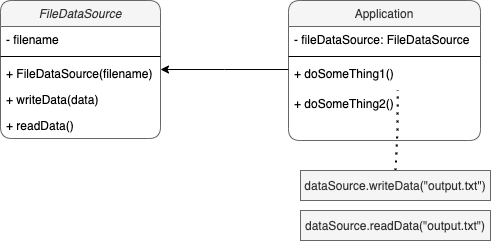

The diagram above was exported from draw.io. Its source (the exported page's mxGraphModel, read from the mxfile embedded in the PNG):
<mxGraphModel dx="670" dy="959" grid="1" gridSize="10" guides="1" tooltips="1" connect="1" arrows="1" fold="1" page="1" pageScale="1" pageWidth="827" pageHeight="1169" math="0" shadow="0">
  <root>
    <mxCell id="WIyWlLk6GJQsqaUBKTNV-0" />
    <mxCell id="WIyWlLk6GJQsqaUBKTNV-1" parent="WIyWlLk6GJQsqaUBKTNV-0" />
    <mxCell id="zkfFHV4jXpPFQw0GAbJ--0" value="FileDataSource" style="swimlane;fontStyle=2;align=center;verticalAlign=top;childLayout=stackLayout;horizontal=1;startSize=26;horizontalStack=0;resizeParent=1;resizeLast=0;collapsible=1;marginBottom=0;rounded=0;shadow=0;strokeWidth=1;rounded=1;fillColor=#f5f5f5;strokeColor=#666666;fontColor=#333333;" parent="WIyWlLk6GJQsqaUBKTNV-1" vertex="1">
      <mxGeometry x="220" y="120" width="160" height="138" as="geometry">
        <mxRectangle x="230" y="140" width="160" height="26" as="alternateBounds" />
      </mxGeometry>
    </mxCell>
    <mxCell id="zkfFHV4jXpPFQw0GAbJ--3" value="- filename" style="text;align=left;verticalAlign=top;spacingLeft=4;spacingRight=4;overflow=hidden;rotatable=0;points=[[0,0.5],[1,0.5]];portConstraint=eastwest;rounded=0;shadow=0;html=0;" parent="zkfFHV4jXpPFQw0GAbJ--0" vertex="1">
      <mxGeometry y="26" width="160" height="26" as="geometry" />
    </mxCell>
    <mxCell id="zkfFHV4jXpPFQw0GAbJ--4" value="" style="line;html=1;strokeWidth=1;align=left;verticalAlign=middle;spacingTop=-1;spacingLeft=3;spacingRight=3;rotatable=0;labelPosition=right;points=[];portConstraint=eastwest;" parent="zkfFHV4jXpPFQw0GAbJ--0" vertex="1">
      <mxGeometry y="52" width="160" height="8" as="geometry" />
    </mxCell>
    <mxCell id="hdDZ0Ue-jVLuDU-AkkYs-11" value="+ FileDataSource(filename)" style="text;align=left;verticalAlign=top;spacingLeft=4;spacingRight=4;overflow=hidden;rotatable=0;points=[[0,0.5],[1,0.5]];portConstraint=eastwest;" vertex="1" parent="zkfFHV4jXpPFQw0GAbJ--0">
      <mxGeometry y="60" width="160" height="26" as="geometry" />
    </mxCell>
    <mxCell id="zkfFHV4jXpPFQw0GAbJ--5" value="+ writeData(data)" style="text;align=left;verticalAlign=top;spacingLeft=4;spacingRight=4;overflow=hidden;rotatable=0;points=[[0,0.5],[1,0.5]];portConstraint=eastwest;" parent="zkfFHV4jXpPFQw0GAbJ--0" vertex="1">
      <mxGeometry y="86" width="160" height="26" as="geometry" />
    </mxCell>
    <mxCell id="hdDZ0Ue-jVLuDU-AkkYs-5" value="+ readData()" style="text;align=left;verticalAlign=top;spacingLeft=4;spacingRight=4;overflow=hidden;rotatable=0;points=[[0,0.5],[1,0.5]];portConstraint=eastwest;" vertex="1" parent="zkfFHV4jXpPFQw0GAbJ--0">
      <mxGeometry y="112" width="160" height="26" as="geometry" />
    </mxCell>
    <mxCell id="zkfFHV4jXpPFQw0GAbJ--17" value="Application" style="swimlane;fontStyle=0;align=center;verticalAlign=top;childLayout=stackLayout;horizontal=1;startSize=26;horizontalStack=0;resizeParent=1;resizeLast=0;collapsible=1;marginBottom=0;rounded=0;shadow=0;strokeWidth=1;rounded=1;fillColor=#f5f5f5;strokeColor=#666666;fontColor=#333333;" parent="WIyWlLk6GJQsqaUBKTNV-1" vertex="1">
      <mxGeometry x="508" y="120" width="192" height="140" as="geometry">
        <mxRectangle x="550" y="140" width="160" height="26" as="alternateBounds" />
      </mxGeometry>
    </mxCell>
    <mxCell id="zkfFHV4jXpPFQw0GAbJ--18" value="- fileDataSource: FileDataSource" style="text;align=left;verticalAlign=top;spacingLeft=4;spacingRight=4;overflow=hidden;rotatable=0;points=[[0,0.5],[1,0.5]];portConstraint=eastwest;" parent="zkfFHV4jXpPFQw0GAbJ--17" vertex="1">
      <mxGeometry y="26" width="192" height="26" as="geometry" />
    </mxCell>
    <mxCell id="zkfFHV4jXpPFQw0GAbJ--23" value="" style="line;html=1;strokeWidth=1;align=left;verticalAlign=middle;spacingTop=-1;spacingLeft=3;spacingRight=3;rotatable=0;labelPosition=right;points=[];portConstraint=eastwest;" parent="zkfFHV4jXpPFQw0GAbJ--17" vertex="1">
      <mxGeometry y="52" width="192" height="8" as="geometry" />
    </mxCell>
    <mxCell id="zkfFHV4jXpPFQw0GAbJ--25" value="+ doSomeThing1()" style="text;align=left;verticalAlign=top;spacingLeft=4;spacingRight=4;overflow=hidden;rotatable=0;points=[[0,0.5],[1,0.5]];portConstraint=eastwest;" parent="zkfFHV4jXpPFQw0GAbJ--17" vertex="1">
      <mxGeometry y="60" width="192" height="30" as="geometry" />
    </mxCell>
    <mxCell id="hdDZ0Ue-jVLuDU-AkkYs-8" value="+ doSomeThing2()" style="text;align=left;verticalAlign=top;spacingLeft=4;spacingRight=4;overflow=hidden;rotatable=0;points=[[0,0.5],[1,0.5]];portConstraint=eastwest;" vertex="1" parent="zkfFHV4jXpPFQw0GAbJ--17">
      <mxGeometry y="90" width="192" height="30" as="geometry" />
    </mxCell>
    <mxCell id="zkfFHV4jXpPFQw0GAbJ--26" value="" style="endArrow=none;shadow=0;strokeWidth=1;rounded=0;endFill=0;edgeStyle=elbowEdgeStyle;elbow=vertical;startArrow=classic;startFill=1;" parent="WIyWlLk6GJQsqaUBKTNV-1" source="zkfFHV4jXpPFQw0GAbJ--0" target="zkfFHV4jXpPFQw0GAbJ--17" edge="1">
      <mxGeometry x="0.5" y="41" relative="1" as="geometry">
        <mxPoint x="380" y="192" as="sourcePoint" />
        <mxPoint x="540" y="192" as="targetPoint" />
        <mxPoint x="-40" y="32" as="offset" />
      </mxGeometry>
    </mxCell>
    <mxCell id="hdDZ0Ue-jVLuDU-AkkYs-6" value="" style="endArrow=none;dashed=1;html=1;dashPattern=1 3;strokeWidth=2;exitX=0.5;exitY=0;exitDx=0;exitDy=0;entryX=0.569;entryY=-0.012;entryDx=0;entryDy=0;entryPerimeter=0;" edge="1" parent="WIyWlLk6GJQsqaUBKTNV-1" source="hdDZ0Ue-jVLuDU-AkkYs-7" target="hdDZ0Ue-jVLuDU-AkkYs-8">
      <mxGeometry width="50" height="50" relative="1" as="geometry">
        <mxPoint x="588" y="250" as="sourcePoint" />
        <mxPoint x="600" y="250" as="targetPoint" />
        <Array as="points">
          <mxPoint x="617" y="250" />
        </Array>
      </mxGeometry>
    </mxCell>
    <mxCell id="hdDZ0Ue-jVLuDU-AkkYs-7" value="dataSource.writeData(&quot;output.txt&quot;)" style="rounded=0;whiteSpace=wrap;html=1;fillColor=#f5f5f5;strokeColor=#666666;fontColor=#333333;" vertex="1" parent="WIyWlLk6GJQsqaUBKTNV-1">
      <mxGeometry x="520" y="290" width="190" height="30" as="geometry" />
    </mxCell>
    <mxCell id="hdDZ0Ue-jVLuDU-AkkYs-9" value="dataSource.readData(&quot;output.txt&quot;)" style="rounded=0;whiteSpace=wrap;html=1;fillColor=#f5f5f5;strokeColor=#666666;fontColor=#333333;" vertex="1" parent="WIyWlLk6GJQsqaUBKTNV-1">
      <mxGeometry x="520" y="330" width="190" height="30" as="geometry" />
    </mxCell>
  </root>
</mxGraphModel>